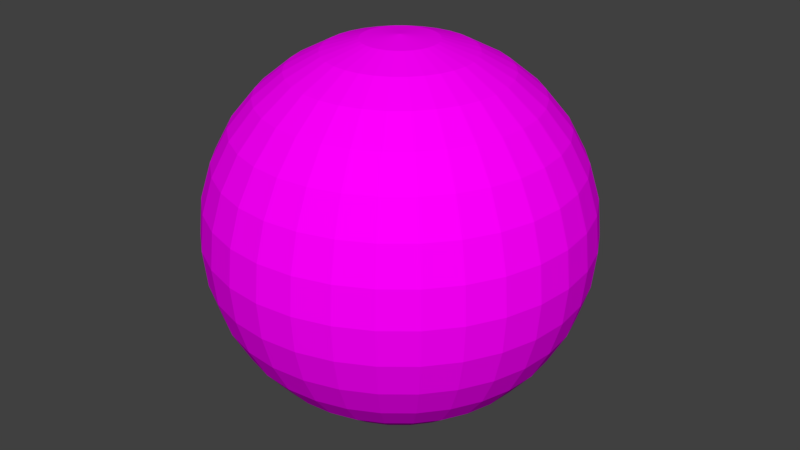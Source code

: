 # Source: PlayerBall.blend  (saved by Blender 2.79.0; exported with 4.5.12 LTS)
import bpy
from mathutils import Matrix  # noqa: F401  (used for matrix-valued properties, if any)

bpy.ops.wm.read_factory_settings(use_empty=True)
scene = bpy.context.scene
scene.name = 'Scene'

# ---- collections
col_collection_1 = bpy.data.collections.new('Collection 1'); scene.collection.children.link(col_collection_1)

# ---- images (referenced by path relative to the original .blend; pixels are not part of the script)
import os
ASSET_DIR = os.environ.get("B2B_ASSET_DIR", "")  # directory of the original .blend (textures are referenced by path, not embedded)
HERE = os.path.dirname(os.path.abspath(__file__))  # packed textures are extracted next to this script under _unpacked/

def load_image(name, relpath, width, height, colorspace="sRGB"):
    """Load a texture the original file referenced (path relative to the .blend, or extracted next to this script)."""
    p = next((c for c in (os.path.join(HERE, relpath), os.path.join(ASSET_DIR, relpath)) if relpath and os.path.exists(c)), "")
    if p:
        img = bpy.data.images.load(p, check_existing=True)
        img.name = name
    else:  # same state as the original file: an image datablock whose file is absent (Cycles renders it pink)
        img = bpy.data.images.new(name, width, height)
        img.source = "FILE"
        img.filepath = "//" + (relpath or name)
    img.colorspace_settings.name = colorspace
    return img
img_player_texture = load_image('Player_Texture', 'Prefabs/Untitled.png', 1024, 1024, 'sRGB')

# ---- materials (node trees are filled in below, after node groups)
mat_player_material = bpy.data.materials.new('Player_Material')
mat_player_material.alpha_threshold = 0.0
mat_player_material.roughness = 0.5

# ---- material node trees
mat_player_material.use_nodes = True; mat_player_material.node_tree.nodes.clear()
_N = mat_player_material.node_tree.nodes; _L = mat_player_material.node_tree.links
n0 = _N.new('ShaderNodeOutputMaterial'); n0.name = 'Material Output'; n0.location = (300, 300)
n1 = _N.new('ShaderNodeBsdfDiffuse'); n1.name = 'Diffuse BSDF'; n1.location = (104, 320)
n2 = _N.new('ShaderNodeTexImage'); n2.name = 'Image Texture'; n2.location = (-78, 362)
n2.width = 140
n2.image = img_player_texture
_L.new(n1.outputs[0], n0.inputs[0])
_L.new(n2.outputs[0], n1.inputs[0])
n0.is_active_output = True

# ---- world
world_world = bpy.data.worlds.new('World'); scene.world = world_world
world_world.color = (0.05088, 0.05088, 0.05088)
world_world.use_sun_shadow = False
world_world.sun_shadow_jitter_overblur = 0.0
world_world.cycles.sampling_method = 'MANUAL'

# ---- meshes
me_sphere = bpy.data.meshes.new('Sphere')
me_sphere.from_pydata([(0.0, 0.1951, 0.9808), (0.0, 0.3827, 0.9239), (0.0, 0.5556, 0.8315), (0.0, 0.7071, 0.7071), (0.0, 0.8315, 0.5556), (0.0, 0.9239, 0.3827), (0.0, 0.9808, 0.1951), (0.0, 1.0, 7.55e-08), (0.0, 0.9808, -0.1951), (0.0, 0.5556, -0.8315), (0.03806, 0.1913, 0.9808), (0.07466, 0.3753, 0.9239), (0.1084, 0.5449, 0.8315), (0.1379, 0.6935, 0.7071), (0.1622, 0.8155, 0.5556), (0.1802, 0.9061, 0.3827), (0.1913, 0.9619, 0.1951), (0.1951, 0.9808, 7.55e-08), (0.1913, 0.9619, -0.1951), (0.1802, 0.9061, -0.3827), (0.1622, 0.8155, -0.5556), (0.1379, 0.6935, -0.7071), (0.1084, 0.5449, -0.8315), (0.07466, 0.3753, -0.9239), (0.03806, 0.1913, -0.9808), (0.07466, 0.1802, 0.9808), (0.1464, 0.3536, 0.9239), (0.2126, 0.5133, 0.8315), (0.2706, 0.6533, 0.7071), (0.3182, 0.7682, 0.5556), (0.3536, 0.8536, 0.3827), (0.3753, 0.9061, 0.1951), (0.3827, 0.9239, 7.55e-08), (0.3753, 0.9061, -0.1951), (0.3536, 0.8536, -0.3827), (0.3182, 0.7682, -0.5556), (0.2706, 0.6533, -0.7071), (0.2126, 0.5133, -0.8315), (0.1464, 0.3536, -0.9239), (0.07466, 0.1802, -0.9808), (0.1084, 0.1622, 0.9808), (0.2126, 0.3182, 0.9239), (0.3087, 0.4619, 0.8315), (0.3928, 0.5879, 0.7071), (0.4619, 0.6913, 0.5556), (0.5133, 0.7682, 0.3827), (0.5449, 0.8155, 0.1951), (0.5556, 0.8315, 7.55e-08), (0.5449, 0.8155, -0.1951), (0.5133, 0.7682, -0.3827), (0.4619, 0.6913, -0.5556), (0.3928, 0.5879, -0.7071), (0.3087, 0.4619, -0.8315), (0.2126, 0.3182, -0.9239), (0.1084, 0.1622, -0.9808), (0.1379, 0.1379, 0.9808), (0.2706, 0.2706, 0.9239), (0.3928, 0.3928, 0.8315), (0.5, 0.5, 0.7071), (0.5879, 0.5879, 0.5556), (0.6533, 0.6533, 0.3827), (0.6935, 0.6935, 0.1951), (0.7071, 0.7071, 7.55e-08), (0.6935, 0.6935, -0.1951), (0.6533, 0.6533, -0.3827), (0.5879, 0.5879, -0.5556), (0.5, 0.5, -0.7071), (0.3928, 0.3928, -0.8315), (0.2706, 0.2706, -0.9239), (0.1379, 0.1379, -0.9808), (0.1622, 0.1084, 0.9808), (0.3182, 0.2126, 0.9239), (0.4619, 0.3087, 0.8315), (0.5879, 0.3928, 0.7071), (0.6913, 0.4619, 0.5556), (0.7682, 0.5133, 0.3827), (0.8155, 0.5449, 0.1951), (0.8315, 0.5556, 7.55e-08), (0.8155, 0.5449, -0.1951), (0.7682, 0.5133, -0.3827), (0.6913, 0.4619, -0.5556), (0.5879, 0.3928, -0.7071), (0.4619, 0.3087, -0.8315), (0.3182, 0.2126, -0.9239), (0.1622, 0.1084, -0.9808), (0.1802, 0.07466, 0.9808), (0.3536, 0.1464, 0.9239), (0.5133, 0.2126, 0.8315), (0.6533, 0.2706, 0.7071), (0.7682, 0.3182, 0.5556), (0.8536, 0.3536, 0.3827), (0.9061, 0.3753, 0.1951), (0.9239, 0.3827, 7.55e-08), (0.9061, 0.3753, -0.1951), (0.8536, 0.3536, -0.3827), (0.7682, 0.3182, -0.5556), (0.6533, 0.2706, -0.7071), (0.5133, 0.2126, -0.8315), (0.3536, 0.1464, -0.9239), (0.1802, 0.07466, -0.9808), (0.1913, 0.03806, 0.9808), (0.3753, 0.07466, 0.9239), (0.5449, 0.1084, 0.8315), (0.6935, 0.1379, 0.7071), (0.8155, 0.1622, 0.5556), (0.9061, 0.1802, 0.3827), (0.9619, 0.1913, 0.1951), (0.9808, 0.1951, 7.55e-08), (0.9619, 0.1913, -0.1951), (0.9061, 0.1802, -0.3827), (0.8155, 0.1622, -0.5556), (0.6935, 0.1379, -0.7071), (0.5449, 0.1084, -0.8315), (0.3753, 0.07466, -0.9239), (0.1913, 0.03806, -0.9808), (0.1951, -3.266e-07, 0.9808), (0.3827, -3.192e-07, 0.9239), (0.5556, -3.117e-07, 0.8315), (0.7071, -3.192e-07, 0.7071), (0.8315, -3.341e-07, 0.5556), (0.9239, -2.745e-07, 0.3827), (0.9808, -3.937e-07, 0.1951), (1.0, -3.788e-07, 7.55e-08), (0.9808, -3.937e-07, -0.1951), (0.9239, -2.298e-07, -0.3827), (0.8315, -3.341e-07, -0.5556), (0.7071, -3.192e-07, -0.7071), (0.5556, -3.415e-07, -0.8315), (0.3827, -3.043e-07, -0.9239), (0.1951, -3.08e-07, -0.9808), (0.1913, -0.03806, 0.9808), (0.3753, -0.07466, 0.9239), (0.5449, -0.1084, 0.8315), (0.6935, -0.138, 0.7071), (0.8155, -0.1622, 0.5556), (0.9061, -0.1802, 0.3827), (0.9619, -0.1913, 0.1951), (0.9808, -0.1951, 7.55e-08), (0.9619, -0.1913, -0.1951), (0.9061, -0.1802, -0.3827), (0.8155, -0.1622, -0.5556), (0.6935, -0.138, -0.7071), (0.5449, -0.1084, -0.8315), (0.3753, -0.07466, -0.9239), (0.1913, -0.03806, -0.9808), (0.1802, -0.07466, 0.9808), (0.3536, -0.1464, 0.9239), (0.5133, -0.2126, 0.8315), (0.6533, -0.2706, 0.7071), (0.7682, -0.3182, 0.5556), (0.8536, -0.3536, 0.3827), (0.9061, -0.3753, 0.1951), (0.9239, -0.3827, 7.55e-08), (0.9061, -0.3753, -0.1951), (0.8536, -0.3536, -0.3827), (0.7682, -0.3182, -0.5556), (0.6533, -0.2706, -0.7071), (0.5133, -0.2126, -0.8315), (0.3536, -0.1464, -0.9239), (0.1802, -0.07466, -0.9808), (0.1622, -0.1084, 0.9808), (0.3182, -0.2126, 0.9239), (0.4619, -0.3087, 0.8315), (0.5879, -0.3928, 0.7071), (0.6913, -0.4619, 0.5556), (0.7682, -0.5133, 0.3827), (0.8155, -0.5449, 0.1951), (0.8315, -0.5556, 7.55e-08), (0.8155, -0.5449, -0.1951), (0.7682, -0.5133, -0.3827), (0.6913, -0.4619, -0.5556), (0.5879, -0.3928, -0.7071), (0.4619, -0.3087, -0.8315), (0.3182, -0.2126, -0.9239), (0.1622, -0.1084, -0.9808), (0.1379, -0.138, 0.9808), (0.2706, -0.2706, 0.9239), (0.3928, -0.3928, 0.8315), (0.5, -0.5, 0.7071), (0.5879, -0.5879, 0.5556), (0.6533, -0.6533, 0.3827), (0.6935, -0.6935, 0.1951), (0.7071, -0.7071, 7.55e-08), (0.6935, -0.6935, -0.1951), (0.6533, -0.6533, -0.3827), (0.5879, -0.5879, -0.5556), (0.5, -0.5, -0.7071), (0.3928, -0.3928, -0.8315), (0.2706, -0.2706, -0.9239), (0.1379, -0.138, -0.9808), (0.1084, -0.1622, 0.9808), (0.2126, -0.3182, 0.9239), (0.3087, -0.4619, 0.8315), (0.3928, -0.5879, 0.7071), (0.4619, -0.6913, 0.5556), (0.5133, -0.7682, 0.3827), (0.5449, -0.8155, 0.1951), (0.5556, -0.8315, 7.55e-08), (0.5449, -0.8155, -0.1951), (0.5133, -0.7682, -0.3827), (0.4619, -0.6913, -0.5556), (0.3928, -0.5879, -0.7071), (0.3087, -0.4619, -0.8315), (0.2126, -0.3182, -0.9239), (0.1084, -0.1622, -0.9808), (0.0, -3.258e-07, -1.0), (0.07466, -0.1802, 0.9808), (0.1464, -0.3536, 0.9239), (0.2126, -0.5133, 0.8315), (0.2706, -0.6533, 0.7071), (0.3182, -0.7682, 0.5556), (0.3536, -0.8536, 0.3827), (0.3753, -0.9061, 0.1951), (0.3827, -0.9239, 7.55e-08), (0.3753, -0.9061, -0.1951), (0.3536, -0.8536, -0.3827), (0.3182, -0.7682, -0.5556), (0.2706, -0.6533, -0.7071), (0.2126, -0.5133, -0.8315), (0.1464, -0.3536, -0.9239), (0.07466, -0.1802, -0.9808), (0.03806, -0.1913, 0.9808), (0.07466, -0.3753, 0.9239), (0.1084, -0.5449, 0.8315), (0.1379, -0.6935, 0.7071), (0.1622, -0.8155, 0.5556), (0.1802, -0.9061, 0.3827), (0.1913, -0.9619, 0.1951), (0.1951, -0.9808, 7.55e-08), (0.1913, -0.9619, -0.1951), (0.1802, -0.9061, -0.3827), (0.1622, -0.8155, -0.5556), (0.1379, -0.6935, -0.7071), (0.1084, -0.5449, -0.8315), (0.07466, -0.3753, -0.9239), (0.03806, -0.1913, -0.9808), (-7.212e-09, -0.1951, 0.9808), (4.122e-08, -0.3827, 0.9239), (2.632e-08, -0.5556, 0.8315), (-2.584e-08, -0.7071, 0.7071), (-8.544e-08, -0.8315, 0.5556), (6.357e-08, -0.9239, 0.3827), (-8.544e-08, -0.9808, 0.1951), (-1.003e-07, -1.0, 7.55e-08), (-8.544e-08, -0.9808, -0.1951), (6.357e-08, -0.9239, -0.3827), (-8.544e-08, -0.8315, -0.5556), (-2.584e-08, -0.7071, -0.7071), (-1.094e-08, -0.5556, -0.8315), (3.964e-09, -0.3827, -0.9239), (3.964e-09, -0.1951, -0.9808), (-0.03806, -0.1913, 0.9808), (-0.07466, -0.3753, 0.9239), (-0.1084, -0.5449, 0.8315), (-0.1379, -0.6935, 0.7071), (-0.1622, -0.8155, 0.5556), (-0.1802, -0.9061, 0.3827), (-0.1913, -0.9619, 0.1951), (-0.1951, -0.9808, 7.55e-08), (-0.1913, -0.9619, -0.1951), (-0.1802, -0.9061, -0.3827), (-0.1622, -0.8155, -0.5556), (-0.1379, -0.6935, -0.7071), (-0.1084, -0.5449, -0.8315), (-0.07466, -0.3753, -0.9239), (-0.03806, -0.1913, -0.9808), (-0.07466, -0.1802, 0.9808), (-0.1464, -0.3536, 0.9239), (-0.2126, -0.5133, 0.8315), (-0.2706, -0.6533, 0.7071), (-0.3182, -0.7682, 0.5556), (-0.3536, -0.8536, 0.3827), (-0.3753, -0.9061, 0.1951), (-0.3827, -0.9239, 7.55e-08), (-0.3753, -0.9061, -0.1951), (-0.3536, -0.8536, -0.3827), (-0.3182, -0.7682, -0.5556), (-0.2706, -0.6533, -0.7071), (-0.2126, -0.5133, -0.8315), (-0.1464, -0.3536, -0.9239), (-0.07466, -0.1802, -0.9808), (-0.1084, -0.1622, 0.9808), (-0.2126, -0.3182, 0.9239), (-0.3087, -0.4619, 0.8315), (-0.3928, -0.5879, 0.7071), (-0.4619, -0.6913, 0.5556), (-0.5133, -0.7682, 0.3827), (-0.5449, -0.8155, 0.1951), (-0.5556, -0.8315, 7.55e-08), (-0.5449, -0.8155, -0.1951), (-0.5133, -0.7682, -0.3827), (-0.4619, -0.6913, -0.5556), (-0.3928, -0.5879, -0.7071), (-0.3087, -0.4619, -0.8315), (-0.2126, -0.3182, -0.9239), (-0.1084, -0.1622, -0.9808), (-2.304e-07, -5.562e-07, 1.0), (-0.1379, -0.138, 0.9808), (-0.2706, -0.2706, 0.9239), (-0.3928, -0.3928, 0.8315), (-0.5, -0.5, 0.7071), (-0.5879, -0.5879, 0.5556), (-0.6533, -0.6533, 0.3827), (-0.6935, -0.6935, 0.1951), (-0.7071, -0.7071, 7.55e-08), (-0.6935, -0.6935, -0.1951), (-0.6533, -0.6533, -0.3827), (-0.5879, -0.5879, -0.5556), (-0.5, -0.5, -0.7071), (-0.3928, -0.3928, -0.8315), (-0.2706, -0.2706, -0.9239), (-0.1379, -0.1379, -0.9808), (-0.1622, -0.1084, 0.9808), (-0.3182, -0.2126, 0.9239), (-0.4619, -0.3087, 0.8315), (-0.5879, -0.3928, 0.7071), (-0.6913, -0.4619, 0.5556), (-0.7682, -0.5133, 0.3827), (-0.8155, -0.5449, 0.1951), (-0.8315, -0.5556, 7.55e-08), (-0.8155, -0.5449, -0.1951), (-0.7682, -0.5133, -0.3827), (-0.6913, -0.4619, -0.5556), (-0.5879, -0.3928, -0.7071), (-0.4619, -0.3087, -0.8315), (-0.3182, -0.2126, -0.9239), (-0.1622, -0.1084, -0.9808), (-0.1802, -0.07466, 0.9808), (-0.3536, -0.1464, 0.9239), (-0.5133, -0.2126, 0.8315), (-0.6533, -0.2706, 0.7071), (-0.7682, -0.3182, 0.5556), (-0.8536, -0.3536, 0.3827), (-0.9061, -0.3753, 0.1951), (-0.9239, -0.3827, 7.55e-08), (-0.9061, -0.3753, -0.1951), (-0.8536, -0.3536, -0.3827), (-0.7682, -0.3182, -0.5556), (-0.6533, -0.2706, -0.7071), (-0.5133, -0.2126, -0.8315), (-0.3536, -0.1464, -0.9239), (-0.1802, -0.07466, -0.9808), (-0.1913, -0.03806, 0.9808), (-0.3753, -0.07466, 0.9239), (-0.5449, -0.1084, 0.8315), (-0.6935, -0.1379, 0.7071), (-0.8155, -0.1622, 0.5556), (-0.9061, -0.1802, 0.3827), (-0.9619, -0.1913, 0.1951), (-0.9808, -0.1951, 7.55e-08), (-0.9619, -0.1913, -0.1951), (-0.9061, -0.1802, -0.3827), (-0.8155, -0.1622, -0.5556), (-0.6935, -0.1379, -0.7071), (-0.5449, -0.1084, -0.8315), (-0.3753, -0.07466, -0.9239), (-0.1913, -0.03806, -0.9808), (-0.1951, -3.117e-07, 0.9808), (-0.3827, -2.819e-07, 0.9239), (-0.5556, -2.819e-07, 0.8315), (-0.7071, -1.851e-07, 0.7071), (-0.8315, -1.404e-07, 0.5556), (-0.9239, -3.192e-07, 0.3827), (-0.9808, -9.567e-08, 0.1951), (-1.0, -1.404e-07, 7.55e-08), (-0.9808, -9.567e-08, -0.1951), (-0.9239, -3.192e-07, -0.3827), (-0.8315, -1.404e-07, -0.5556), (-0.7071, -1.851e-07, -0.7071), (-0.5556, -2.596e-07, -0.8315), (-0.3827, -2.521e-07, -0.9239), (-0.1951, -3.155e-07, -0.9808), (-0.1913, 0.03806, 0.9808), (-0.3753, 0.07466, 0.9239), (-0.5449, 0.1084, 0.8315), (-0.6935, 0.1379, 0.7071), (-0.8155, 0.1622, 0.5556), (-0.9061, 0.1802, 0.3827), (-0.9619, 0.1913, 0.1951), (-0.9808, 0.1951, 7.55e-08), (-0.9619, 0.1913, -0.1951), (-0.9061, 0.1802, -0.3827), (-0.8155, 0.1622, -0.5556), (-0.6935, 0.1379, -0.7071), (-0.5449, 0.1084, -0.8315), (-0.3753, 0.07466, -0.9239), (-0.1913, 0.03806, -0.9808), (-0.1802, 0.07466, 0.9808), (-0.3536, 0.1464, 0.9239), (-0.5133, 0.2126, 0.8315), (-0.6533, 0.2706, 0.7071), (-0.7682, 0.3182, 0.5556), (-0.8536, 0.3536, 0.3827), (-0.9061, 0.3753, 0.1951), (-0.9239, 0.3827, 7.55e-08), (-0.9061, 0.3753, -0.1951), (-0.8536, 0.3536, -0.3827), (-0.7682, 0.3182, -0.5556), (-0.6533, 0.2706, -0.7071), (-0.5133, 0.2126, -0.8315), (-0.3536, 0.1464, -0.9239), (-0.1802, 0.07466, -0.9808), (-0.1622, 0.1084, 0.9808), (-0.3182, 0.2126, 0.9239), (-0.4619, 0.3087, 0.8315), (-0.5879, 0.3928, 0.7071), (-0.6913, 0.4619, 0.5556), (-0.7682, 0.5133, 0.3827), (-0.8155, 0.5449, 0.1951), (-0.8315, 0.5556, 7.55e-08), (-0.8155, 0.5449, -0.1951), (-0.7682, 0.5133, -0.3827), (-0.6913, 0.4619, -0.5556), (-0.5879, 0.3928, -0.7071), (-0.4619, 0.3087, -0.8315), (-0.3182, 0.2126, -0.9239), (-0.1622, 0.1084, -0.9808), (-0.1379, 0.1379, 0.9808), (-0.2706, 0.2706, 0.9239), (-0.3928, 0.3928, 0.8315), (-0.5, 0.5, 0.7071), (-0.5879, 0.5879, 0.5556), (-0.6533, 0.6533, 0.3827), (-0.6935, 0.6935, 0.1951), (-0.7071, 0.7071, 7.55e-08), (-0.6935, 0.6935, -0.1951), (-0.6533, 0.6533, -0.3827), (-0.5879, 0.5879, -0.5556), (-0.5, 0.5, -0.7071), (-0.3928, 0.3928, -0.8315), (-0.2706, 0.2706, -0.9239), (-0.1379, 0.1379, -0.9808), (-0.1084, 0.1622, 0.9808), (-0.2126, 0.3182, 0.9239), (-0.3087, 0.4619, 0.8315), (-0.3928, 0.5879, 0.7071), (-0.4619, 0.6913, 0.5556), (-0.5133, 0.7682, 0.3827), (-0.5449, 0.8155, 0.1951), (-0.5556, 0.8315, 7.55e-08), (-0.5449, 0.8155, -0.1951), (-0.5133, 0.7682, -0.3827), (-0.4619, 0.6913, -0.5556), (-0.3928, 0.5879, -0.7071), (-0.3087, 0.4619, -0.8315), (-0.2126, 0.3182, -0.9239), (-0.1084, 0.1622, -0.9808), (-0.07466, 0.1802, 0.9808), (-0.1464, 0.3536, 0.9239), (-0.2126, 0.5133, 0.8315), (-0.2706, 0.6533, 0.7071), (-0.3182, 0.7682, 0.5556), (-0.3536, 0.8536, 0.3827), (-0.3753, 0.9061, 0.1951), (-0.3827, 0.9239, 7.55e-08), (-0.3753, 0.9061, -0.1951), (-0.3536, 0.8536, -0.3827), (-0.3182, 0.7682, -0.5556), (-0.2706, 0.6533, -0.7071), (-0.2126, 0.5133, -0.8315), (-0.1464, 0.3536, -0.9239), (-0.07466, 0.1802, -0.9808), (-0.03806, 0.1913, 0.9808), (-0.07466, 0.3753, 0.9239), (-0.1084, 0.5449, 0.8315), (-0.1379, 0.6935, 0.7071), (-0.1622, 0.8155, 0.5556), (-0.1802, 0.9061, 0.3827), (-0.1913, 0.9619, 0.1951), (-0.1951, 0.9808, 7.55e-08), (-0.1913, 0.9619, -0.1951), (-0.1802, 0.9061, -0.3827), (-0.1622, 0.8155, -0.5556), (-0.1379, 0.6935, -0.7071), (-0.1084, 0.5449, -0.8315), (-0.07466, 0.3753, -0.9239), (-0.03806, 0.1913, -0.9808), (6.357e-08, 0.9239, -0.3827), (2.722e-07, 0.8315, -0.5556), (1.53e-07, 0.7071, -0.7071), (7.847e-08, 0.3827, -0.9239), (1.514e-08, 0.1951, -0.9808)], [], [(9, 479, 21, 22), (5, 4, 14, 15), (480, 9, 22, 23), (6, 5, 15, 16), (481, 480, 23, 24), (7, 6, 16, 17), (0, 296, 10), (205, 481, 24), (8, 7, 17, 18), (1, 0, 10, 11), (477, 8, 18, 19), (2, 1, 11, 12), (478, 477, 19, 20), (3, 2, 12, 13), (479, 478, 20, 21), (4, 3, 13, 14), (21, 20, 35, 36), (14, 13, 28, 29), (22, 21, 36, 37), (15, 14, 29, 30), (23, 22, 37, 38), (16, 15, 30, 31), (24, 23, 38, 39), (17, 16, 31, 32), (10, 296, 25), (205, 24, 39), (18, 17, 32, 33), (11, 10, 25, 26), (19, 18, 33, 34), (12, 11, 26, 27), (20, 19, 34, 35), (13, 12, 27, 28), (25, 296, 40), (205, 39, 54), (33, 32, 47, 48), (26, 25, 40, 41), (34, 33, 48, 49), (27, 26, 41, 42), (35, 34, 49, 50), (28, 27, 42, 43), (36, 35, 50, 51), (29, 28, 43, 44), (37, 36, 51, 52), (30, 29, 44, 45), (38, 37, 52, 53), (31, 30, 45, 46), (39, 38, 53, 54), (32, 31, 46, 47), (44, 43, 58, 59), (52, 51, 66, 67), (45, 44, 59, 60), (53, 52, 67, 68), (46, 45, 60, 61), (54, 53, 68, 69), (47, 46, 61, 62), (40, 296, 55), (205, 54, 69), (48, 47, 62, 63), (41, 40, 55, 56), (49, 48, 63, 64), (42, 41, 56, 57), (50, 49, 64, 65), (43, 42, 57, 58), (51, 50, 65, 66), (63, 62, 77, 78), (56, 55, 70, 71), (64, 63, 78, 79), (57, 56, 71, 72), (65, 64, 79, 80), (58, 57, 72, 73), (66, 65, 80, 81), (59, 58, 73, 74), (67, 66, 81, 82), (60, 59, 74, 75), (68, 67, 82, 83), (61, 60, 75, 76), (69, 68, 83, 84), (62, 61, 76, 77), (55, 296, 70), (205, 69, 84), (82, 81, 96, 97), (75, 74, 89, 90), (83, 82, 97, 98), (76, 75, 90, 91), (84, 83, 98, 99), (77, 76, 91, 92), (70, 296, 85), (205, 84, 99), (78, 77, 92, 93), (71, 70, 85, 86), (79, 78, 93, 94), (72, 71, 86, 87), (80, 79, 94, 95), (73, 72, 87, 88), (81, 80, 95, 96), (74, 73, 88, 89), (94, 93, 108, 109), (87, 86, 101, 102), (95, 94, 109, 110), (88, 87, 102, 103), (96, 95, 110, 111), (89, 88, 103, 104), (97, 96, 111, 112), (90, 89, 104, 105), (98, 97, 112, 113), (91, 90, 105, 106), (99, 98, 113, 114), (92, 91, 106, 107), (85, 296, 100), (205, 99, 114), (93, 92, 107, 108), (86, 85, 100, 101), (113, 112, 127, 128), (106, 105, 120, 121), (114, 113, 128, 129), (107, 106, 121, 122), (100, 296, 115), (205, 114, 129), (108, 107, 122, 123), (101, 100, 115, 116), (109, 108, 123, 124), (102, 101, 116, 117), (110, 109, 124, 125), (103, 102, 117, 118), (111, 110, 125, 126), (104, 103, 118, 119), (112, 111, 126, 127), (105, 104, 119, 120), (117, 116, 131, 132), (125, 124, 139, 140), (118, 117, 132, 133), (126, 125, 140, 141), (119, 118, 133, 134), (127, 126, 141, 142), (120, 119, 134, 135), (128, 127, 142, 143), (121, 120, 135, 136), (129, 128, 143, 144), (122, 121, 136, 137), (115, 296, 130), (205, 129, 144), (123, 122, 137, 138), (116, 115, 130, 131), (124, 123, 138, 139), (136, 135, 150, 151), (144, 143, 158, 159), (137, 136, 151, 152), (130, 296, 145), (205, 144, 159), (138, 137, 152, 153), (131, 130, 145, 146), (139, 138, 153, 154), (132, 131, 146, 147), (140, 139, 154, 155), (133, 132, 147, 148), (141, 140, 155, 156), (134, 133, 148, 149), (142, 141, 156, 157), (135, 134, 149, 150), (143, 142, 157, 158), (155, 154, 169, 170), (148, 147, 162, 163), (156, 155, 170, 171), (149, 148, 163, 164), (157, 156, 171, 172), (150, 149, 164, 165), (158, 157, 172, 173), (151, 150, 165, 166), (159, 158, 173, 174), (152, 151, 166, 167), (145, 296, 160), (205, 159, 174), (153, 152, 167, 168), (146, 145, 160, 161), (154, 153, 168, 169), (147, 146, 161, 162), (174, 173, 188, 189), (167, 166, 181, 182), (160, 296, 175), (205, 174, 189), (168, 167, 182, 183), (161, 160, 175, 176), (169, 168, 183, 184), (162, 161, 176, 177), (170, 169, 184, 185), (163, 162, 177, 178), (171, 170, 185, 186), (164, 163, 178, 179), (172, 171, 186, 187), (165, 164, 179, 180), (173, 172, 187, 188), (166, 165, 180, 181), (178, 177, 192, 193), (186, 185, 200, 201), (179, 178, 193, 194), (187, 186, 201, 202), (180, 179, 194, 195), (188, 187, 202, 203), (181, 180, 195, 196), (189, 188, 203, 204), (182, 181, 196, 197), (175, 296, 190), (205, 189, 204), (183, 182, 197, 198), (176, 175, 190, 191), (184, 183, 198, 199), (177, 176, 191, 192), (185, 184, 199, 200), (197, 196, 212, 213), (190, 296, 206), (205, 204, 220), (198, 197, 213, 214), (191, 190, 206, 207), (199, 198, 214, 215), (192, 191, 207, 208), (200, 199, 215, 216), (193, 192, 208, 209), (201, 200, 216, 217), (194, 193, 209, 210), (202, 201, 217, 218), (195, 194, 210, 211), (203, 202, 218, 219), (196, 195, 211, 212), (204, 203, 219, 220), (217, 216, 231, 232), (210, 209, 224, 225), (218, 217, 232, 233), (211, 210, 225, 226), (219, 218, 233, 234), (212, 211, 226, 227), (220, 219, 234, 235), (213, 212, 227, 228), (206, 296, 221), (205, 220, 235), (214, 213, 228, 229), (207, 206, 221, 222), (215, 214, 229, 230), (208, 207, 222, 223), (216, 215, 230, 231), (209, 208, 223, 224), (205, 235, 250), (229, 228, 243, 244), (222, 221, 236, 237), (230, 229, 244, 245), (223, 222, 237, 238), (231, 230, 245, 246), (224, 223, 238, 239), (232, 231, 246, 247), (225, 224, 239, 240), (233, 232, 247, 248), (226, 225, 240, 241), (234, 233, 248, 249), (227, 226, 241, 242), (235, 234, 249, 250), (228, 227, 242, 243), (221, 296, 236), (248, 247, 262, 263), (241, 240, 255, 256), (249, 248, 263, 264), (242, 241, 256, 257), (250, 249, 264, 265), (243, 242, 257, 258), (236, 296, 251), (205, 250, 265), (244, 243, 258, 259), (237, 236, 251, 252), (245, 244, 259, 260), (238, 237, 252, 253), (246, 245, 260, 261), (239, 238, 253, 254), (247, 246, 261, 262), (240, 239, 254, 255), (252, 251, 266, 267), (260, 259, 274, 275), (253, 252, 267, 268), (261, 260, 275, 276), (254, 253, 268, 269), (262, 261, 276, 277), (255, 254, 269, 270), (263, 262, 277, 278), (256, 255, 270, 271), (264, 263, 278, 279), (257, 256, 271, 272), (265, 264, 279, 280), (258, 257, 272, 273), (251, 296, 266), (205, 265, 280), (259, 258, 273, 274), (271, 270, 285, 286), (279, 278, 293, 294), (272, 271, 286, 287), (280, 279, 294, 295), (273, 272, 287, 288), (266, 296, 281), (205, 280, 295), (274, 273, 288, 289), (267, 266, 281, 282), (275, 274, 289, 290), (268, 267, 282, 283), (276, 275, 290, 291), (269, 268, 283, 284), (277, 276, 291, 292), (270, 269, 284, 285), (278, 277, 292, 293), (290, 289, 305, 306), (283, 282, 298, 299), (291, 290, 306, 307), (284, 283, 299, 300), (292, 291, 307, 308), (285, 284, 300, 301), (293, 292, 308, 309), (286, 285, 301, 302), (294, 293, 309, 310), (287, 286, 302, 303), (295, 294, 310, 311), (288, 287, 303, 304), (281, 296, 297), (205, 295, 311), (289, 288, 304, 305), (282, 281, 297, 298), (310, 309, 324, 325), (303, 302, 317, 318), (311, 310, 325, 326), (304, 303, 318, 319), (297, 296, 312), (205, 311, 326), (305, 304, 319, 320), (298, 297, 312, 313), (306, 305, 320, 321), (299, 298, 313, 314), (307, 306, 321, 322), (300, 299, 314, 315), (308, 307, 322, 323), (301, 300, 315, 316), (309, 308, 323, 324), (302, 301, 316, 317), (314, 313, 328, 329), (322, 321, 336, 337), (315, 314, 329, 330), (323, 322, 337, 338), (316, 315, 330, 331), (324, 323, 338, 339), (317, 316, 331, 332), (325, 324, 339, 340), (318, 317, 332, 333), (326, 325, 340, 341), (319, 318, 333, 334), (312, 296, 327), (205, 326, 341), (320, 319, 334, 335), (313, 312, 327, 328), (321, 320, 335, 336), (333, 332, 347, 348), (341, 340, 355, 356), (334, 333, 348, 349), (327, 296, 342), (205, 341, 356), (335, 334, 349, 350), (328, 327, 342, 343), (336, 335, 350, 351), (329, 328, 343, 344), (337, 336, 351, 352), (330, 329, 344, 345), (338, 337, 352, 353), (331, 330, 345, 346), (339, 338, 353, 354), (332, 331, 346, 347), (340, 339, 354, 355), (352, 351, 366, 367), (345, 344, 359, 360), (353, 352, 367, 368), (346, 345, 360, 361), (354, 353, 368, 369), (347, 346, 361, 362), (355, 354, 369, 370), (348, 347, 362, 363), (356, 355, 370, 371), (349, 348, 363, 364), (342, 296, 357), (205, 356, 371), (350, 349, 364, 365), (343, 342, 357, 358), (351, 350, 365, 366), (344, 343, 358, 359), (371, 370, 385, 386), (364, 363, 378, 379), (357, 296, 372), (205, 371, 386), (365, 364, 379, 380), (358, 357, 372, 373), (366, 365, 380, 381), (359, 358, 373, 374), (367, 366, 381, 382), (360, 359, 374, 375), (368, 367, 382, 383), (361, 360, 375, 376), (369, 368, 383, 384), (362, 361, 376, 377), (370, 369, 384, 385), (363, 362, 377, 378), (383, 382, 397, 398), (376, 375, 390, 391), (384, 383, 398, 399), (377, 376, 391, 392), (385, 384, 399, 400), (378, 377, 392, 393), (386, 385, 400, 401), (379, 378, 393, 394), (372, 296, 387), (205, 386, 401), (380, 379, 394, 395), (373, 372, 387, 388), (381, 380, 395, 396), (374, 373, 388, 389), (382, 381, 396, 397), (375, 374, 389, 390), (387, 296, 402), (205, 401, 416), (395, 394, 409, 410), (388, 387, 402, 403), (396, 395, 410, 411), (389, 388, 403, 404), (397, 396, 411, 412), (390, 389, 404, 405), (398, 397, 412, 413), (391, 390, 405, 406), (399, 398, 413, 414), (392, 391, 406, 407), (400, 399, 414, 415), (393, 392, 407, 408), (401, 400, 415, 416), (394, 393, 408, 409), (406, 405, 420, 421), (414, 413, 428, 429), (407, 406, 421, 422), (415, 414, 429, 430), (408, 407, 422, 423), (416, 415, 430, 431), (409, 408, 423, 424), (402, 296, 417), (205, 416, 431), (410, 409, 424, 425), (403, 402, 417, 418), (411, 410, 425, 426), (404, 403, 418, 419), (412, 411, 426, 427), (405, 404, 419, 420), (413, 412, 427, 428), (425, 424, 439, 440), (418, 417, 432, 433), (426, 425, 440, 441), (419, 418, 433, 434), (427, 426, 441, 442), (420, 419, 434, 435), (428, 427, 442, 443), (421, 420, 435, 436), (429, 428, 443, 444), (422, 421, 436, 437), (430, 429, 444, 445), (423, 422, 437, 438), (431, 430, 445, 446), (424, 423, 438, 439), (417, 296, 432), (205, 431, 446), (444, 443, 458, 459), (437, 436, 451, 452), (445, 444, 459, 460), (438, 437, 452, 453), (446, 445, 460, 461), (439, 438, 453, 454), (432, 296, 447), (205, 446, 461), (440, 439, 454, 455), (433, 432, 447, 448), (441, 440, 455, 456), (434, 433, 448, 449), (442, 441, 456, 457), (435, 434, 449, 450), (443, 442, 457, 458), (436, 435, 450, 451), (448, 447, 462, 463), (456, 455, 470, 471), (449, 448, 463, 464), (457, 456, 471, 472), (450, 449, 464, 465), (458, 457, 472, 473), (451, 450, 465, 466), (459, 458, 473, 474), (452, 451, 466, 467), (460, 459, 474, 475), (453, 452, 467, 468), (461, 460, 475, 476), (454, 453, 468, 469), (447, 296, 462), (205, 461, 476), (455, 454, 469, 470), (467, 466, 4, 5), (475, 474, 9, 480), (468, 467, 5, 6), (476, 475, 480, 481), (469, 468, 6, 7), (462, 296, 0), (205, 476, 481), (470, 469, 7, 8), (463, 462, 0, 1), (471, 470, 8, 477), (464, 463, 1, 2), (472, 471, 477, 478), (465, 464, 2, 3), (473, 472, 478, 479), (466, 465, 3, 4), (474, 473, 479, 9)])
_uv = me_sphere.uv_layers.new(name='UVMap')
_uv.uv.foreach_set('vector', [0.7078, 0.8009, 0.6768, 0.7864, 0.6823, 0.7474, 0.7122, 0.7703, 0.159, 0.8406, 0.1422, 0.8889, 0.1115, 0.8692, 0.1249, 0.8187, 0.7432, 0.8135, 0.7078, 0.8009, 0.7122, 0.7703, 0.7462, 0.7924, 0.1761, 0.7888, 0.159, 0.8406, 0.1249, 0.8187, 0.1399, 0.7656, 0.7817, 0.8234, 0.7432, 0.8135, 0.7462, 0.7924, 0.7832, 0.8127, 0.1928, 0.7356, 0.1761, 0.7888, 0.1399, 0.7656, 0.1559, 0.7119, 0.7967, 0.3363, 0.8367, 0.3324, 0.7982, 0.347, 0.8216, 0.8305, 0.7817, 0.8234, 0.7832, 0.8127, 0.2085, 0.683, 0.1928, 0.7356, 0.1559, 0.7119, 0.1723, 0.6598, 0.7583, 0.3368, 0.7967, 0.3363, 0.7982, 0.347, 0.7613, 0.3579, 0.2226, 0.633, 0.2085, 0.683, 0.1723, 0.6598, 0.1885, 0.6111, 0.7229, 0.334, 0.7583, 0.3368, 0.7613, 0.3579, 0.7272, 0.3646, 0.2344, 0.5876, 0.2226, 0.633, 0.1885, 0.6111, 0.2038, 0.5679, 0.1262, 0.9319, 0.1118, 0.968, 0.09135, 0.9548, 0.1002, 0.9152, 0.2437, 0.5485, 0.2344, 0.5876, 0.2038, 0.5679, 0.2176, 0.5317, 0.1422, 0.8889, 0.1262, 0.9319, 0.1002, 0.9152, 0.1115, 0.8692, 0.2176, 0.5317, 0.2038, 0.5679, 0.1734, 0.5494, 0.1918, 0.516, 0.1115, 0.8692, 0.1002, 0.9152, 0.07434, 0.8995, 0.08114, 0.8507, 0.7122, 0.7703, 0.6823, 0.7474, 0.6933, 0.7108, 0.7208, 0.7415, 0.1249, 0.8187, 0.1115, 0.8692, 0.08114, 0.8507, 0.0912, 0.7982, 0.7462, 0.7924, 0.7122, 0.7703, 0.7208, 0.7415, 0.7522, 0.7725, 0.1399, 0.7656, 0.1249, 0.8187, 0.0912, 0.7982, 0.1041, 0.7438, 0.7832, 0.8127, 0.7462, 0.7924, 0.7522, 0.7725, 0.7862, 0.8026, 0.1559, 0.7119, 0.1399, 0.7656, 0.1041, 0.7438, 0.1194, 0.6897, 0.7982, 0.347, 0.8367, 0.3324, 0.8013, 0.3571, 0.8216, 0.8305, 0.7832, 0.8127, 0.7862, 0.8026, 0.1723, 0.6598, 0.1559, 0.7119, 0.1194, 0.6897, 0.1365, 0.638, 0.7613, 0.3579, 0.7982, 0.347, 0.8013, 0.3571, 0.7672, 0.3777, 0.1885, 0.6111, 0.1723, 0.6598, 0.1365, 0.638, 0.1548, 0.5906, 0.7272, 0.3646, 0.7613, 0.3579, 0.7672, 0.3777, 0.7358, 0.3934, 0.2038, 0.5679, 0.1885, 0.6111, 0.1548, 0.5906, 0.1734, 0.5494, 0.1002, 0.9152, 0.09135, 0.9548, 0.07107, 0.9425, 0.07434, 0.8995, 0.8013, 0.3571, 0.8367, 0.3324, 0.8056, 0.3662, 0.8216, 0.8305, 0.7862, 0.8026, 0.7906, 0.7935, 0.1365, 0.638, 0.1194, 0.6897, 0.08472, 0.6699, 0.1025, 0.6186, 0.7672, 0.3777, 0.8013, 0.3571, 0.8056, 0.3662, 0.7758, 0.3956, 0.1548, 0.5906, 0.1365, 0.638, 0.1025, 0.6186, 0.1227, 0.5723, 0.7358, 0.3934, 0.7672, 0.3777, 0.7758, 0.3956, 0.7483, 0.4194, 0.1734, 0.5494, 0.1548, 0.5906, 0.1227, 0.5723, 0.1445, 0.533, 0.07434, 0.8995, 0.07107, 0.9425, 0.05178, 0.9315, 0.04979, 0.8855, 0.6933, 0.7108, 0.6707, 0.6814, 0.6893, 0.6426, 0.7091, 0.6778, 0.08114, 0.8507, 0.07434, 0.8995, 0.04979, 0.8855, 0.05227, 0.8342, 0.7208, 0.7415, 0.6933, 0.7108, 0.7091, 0.6778, 0.7332, 0.7156, 0.0912, 0.7982, 0.08114, 0.8507, 0.05227, 0.8342, 0.05912, 0.7798, 0.7522, 0.7725, 0.7208, 0.7415, 0.7332, 0.7156, 0.7607, 0.7547, 0.1041, 0.7438, 0.0912, 0.7982, 0.05912, 0.7798, 0.07008, 0.7244, 0.7862, 0.8026, 0.7522, 0.7725, 0.7607, 0.7547, 0.7906, 0.7935, 0.1194, 0.6897, 0.1041, 0.7438, 0.07008, 0.7244, 0.08472, 0.6699, 0.05227, 0.8342, 0.04979, 0.8855, 0.02745, 0.8736, 0.026, 0.8204, 0.7332, 0.7156, 0.7091, 0.6778, 0.7293, 0.6497, 0.7491, 0.6935, 0.05912, 0.7798, 0.05227, 0.8342, 0.026, 0.8204, 0.02993, 0.7644, 0.7607, 0.7547, 0.7332, 0.7156, 0.7491, 0.6935, 0.7717, 0.7395, 0.07008, 0.7244, 0.05912, 0.7798, 0.02993, 0.7644, 0.03909, 0.708, 0.7906, 0.7935, 0.7607, 0.7547, 0.7717, 0.7395, 0.7962, 0.7857, 0.08472, 0.6699, 0.07008, 0.7244, 0.03909, 0.708, 0.05312, 0.6532, 0.8056, 0.3662, 0.8367, 0.3324, 0.8112, 0.374, 0.8216, 0.8305, 0.7906, 0.7935, 0.7962, 0.7857, 0.1025, 0.6186, 0.08472, 0.6699, 0.05312, 0.6532, 0.07149, 0.6022, 0.7758, 0.3956, 0.8056, 0.3662, 0.8112, 0.374, 0.7867, 0.4108, 0.1227, 0.5723, 0.1025, 0.6186, 0.07149, 0.6022, 0.09349, 0.5569, 0.7483, 0.4194, 0.7758, 0.3956, 0.7867, 0.4108, 0.7641, 0.4414, 0.1445, 0.533, 0.1227, 0.5723, 0.09349, 0.5569, 0.1183, 0.5191, 0.7242, 0.4366, 0.7483, 0.4194, 0.7641, 0.4414, 0.7443, 0.4647, 0.7091, 0.6778, 0.6893, 0.6426, 0.713, 0.6096, 0.7293, 0.6497, 0.07149, 0.6022, 0.05312, 0.6532, 0.02586, 0.6403, 0.04475, 0.5895, 0.7867, 0.4108, 0.8112, 0.374, 0.8177, 0.3801, 0.7995, 0.4227, 0.09349, 0.5569, 0.07149, 0.6022, 0.04475, 0.5895, 0.06831, 0.545, 0.7641, 0.4414, 0.7867, 0.4108, 0.7995, 0.4227, 0.7828, 0.4588, 0.713, 0.6096, 0.701, 0.5748, 0.732, 0.546, 0.7409, 0.5836, 0.06313, 0.07548, 0.08919, 0.03386, 0.1047, 0.0423, 0.08286, 0.08622, 0.7293, 0.6497, 0.713, 0.6096, 0.7409, 0.5836, 0.753, 0.6276, 0.0411, 0.1237, 0.06313, 0.07548, 0.08286, 0.08622, 0.06431, 0.1363, 0.7491, 0.6935, 0.7293, 0.6497, 0.753, 0.6276, 0.7677, 0.6762, 0.02396, 0.1766, 0.0411, 0.1237, 0.06431, 0.1363, 0.04974, 0.1906, 0.7717, 0.7395, 0.7491, 0.6935, 0.7677, 0.6762, 0.7845, 0.7275, 0.01235, 0.2322, 0.02396, 0.1766, 0.04974, 0.1906, 0.03972, 0.2471, 0.7962, 0.7857, 0.7717, 0.7395, 0.7845, 0.7275, 0.8027, 0.7796, 0.05312, 0.6532, 0.03909, 0.708, 0.01235, 0.6953, 0.02586, 0.6403, 0.8112, 0.374, 0.8367, 0.3324, 0.8177, 0.3801, 0.8216, 0.8305, 0.7962, 0.7857, 0.8027, 0.7796, 0.7677, 0.6762, 0.753, 0.6276, 0.7794, 0.6124, 0.7884, 0.6643, 0.04974, 0.1906, 0.06431, 0.1363, 0.09178, 0.1471, 0.08026, 0.2026, 0.7845, 0.7275, 0.7677, 0.6762, 0.7884, 0.6643, 0.7988, 0.7193, 0.03972, 0.2471, 0.04974, 0.1906, 0.08026, 0.2026, 0.07213, 0.2598, 0.8027, 0.7796, 0.7845, 0.7275, 0.7988, 0.7193, 0.81, 0.7754, 0.03464, 0.3035, 0.03972, 0.2471, 0.07213, 0.2598, 0.06768, 0.3165, 0.8177, 0.3801, 0.8367, 0.3324, 0.825, 0.3843, 0.8216, 0.8305, 0.8027, 0.7796, 0.81, 0.7754, 0.03469, 0.3577, 0.03464, 0.3035, 0.06768, 0.3165, 0.06709, 0.3704, 0.7995, 0.4227, 0.8177, 0.3801, 0.825, 0.3843, 0.8138, 0.431, 0.03987, 0.4076, 0.03469, 0.3577, 0.06709, 0.3704, 0.07039, 0.4197, 0.7828, 0.4588, 0.7995, 0.4227, 0.8138, 0.431, 0.8035, 0.4707, 0.7409, 0.5836, 0.732, 0.546, 0.7664, 0.5261, 0.7719, 0.5658, 0.08286, 0.08622, 0.1047, 0.0423, 0.123, 0.04952, 0.1062, 0.09541, 0.753, 0.6276, 0.7409, 0.5836, 0.7719, 0.5658, 0.7794, 0.6124, 0.06431, 0.1363, 0.08286, 0.08622, 0.1062, 0.09541, 0.09178, 0.1471, 0.07039, 0.4197, 0.06709, 0.3704, 0.1033, 0.3806, 0.1045, 0.4292, 0.8035, 0.4707, 0.8138, 0.431, 0.829, 0.4352, 0.8255, 0.4768, 0.7719, 0.5658, 0.7664, 0.5261, 0.803, 0.516, 0.8049, 0.5567, 0.1062, 0.09541, 0.123, 0.04952, 0.1435, 0.05524, 0.1323, 0.1027, 0.7794, 0.6124, 0.7719, 0.5658, 0.8049, 0.5567, 0.8074, 0.6047, 0.09178, 0.1471, 0.1062, 0.09541, 0.1323, 0.1027, 0.1225, 0.1557, 0.7884, 0.6643, 0.7794, 0.6124, 0.8074, 0.6047, 0.8104, 0.6582, 0.08026, 0.2026, 0.09178, 0.1471, 0.1225, 0.1557, 0.1144, 0.2121, 0.7988, 0.7193, 0.7884, 0.6643, 0.8104, 0.6582, 0.8139, 0.7151, 0.07213, 0.2598, 0.08026, 0.2026, 0.1144, 0.2121, 0.1083, 0.2699, 0.81, 0.7754, 0.7988, 0.7193, 0.8139, 0.7151, 0.8177, 0.7733, 0.06768, 0.3165, 0.07213, 0.2598, 0.1083, 0.2699, 0.1046, 0.3268, 0.825, 0.3843, 0.8367, 0.3324, 0.8327, 0.3864, 0.8216, 0.8305, 0.81, 0.7754, 0.8177, 0.7733, 0.06709, 0.3704, 0.06768, 0.3165, 0.1046, 0.3268, 0.1033, 0.3806, 0.8138, 0.431, 0.825, 0.3843, 0.8327, 0.3864, 0.829, 0.4352, 0.8139, 0.7151, 0.8104, 0.6582, 0.8329, 0.6582, 0.8294, 0.7151, 0.1083, 0.2699, 0.1144, 0.2121, 0.1507, 0.2188, 0.1469, 0.277, 0.8177, 0.7733, 0.8139, 0.7151, 0.8294, 0.7151, 0.8256, 0.7733, 0.1046, 0.3268, 0.1083, 0.2699, 0.1469, 0.277, 0.1439, 0.334, 0.8327, 0.3864, 0.8367, 0.3324, 0.8406, 0.3864, 0.8216, 0.8305, 0.8177, 0.7733, 0.8256, 0.7733, 0.1033, 0.3806, 0.1046, 0.3268, 0.1439, 0.334, 0.1419, 0.3876, 0.829, 0.4352, 0.8327, 0.3864, 0.8406, 0.3864, 0.8444, 0.4352, 0.1045, 0.4292, 0.1033, 0.3806, 0.1419, 0.3876, 0.1408, 0.4358, 0.8255, 0.4768, 0.829, 0.4352, 0.8444, 0.4352, 0.8479, 0.4768, 0.8049, 0.5567, 0.803, 0.516, 0.8403, 0.516, 0.8384, 0.5567, 0.1323, 0.1027, 0.1435, 0.05524, 0.1654, 0.05925, 0.1601, 0.1078, 0.8074, 0.6047, 0.8049, 0.5567, 0.8384, 0.5567, 0.8359, 0.6047, 0.1225, 0.1557, 0.1323, 0.1027, 0.1601, 0.1078, 0.1552, 0.1617, 0.8104, 0.6582, 0.8074, 0.6047, 0.8359, 0.6047, 0.8329, 0.6582, 0.1144, 0.2121, 0.1225, 0.1557, 0.1552, 0.1617, 0.1507, 0.2188, 0.1654, 0.05925, 0.1708, 0.01789, 0.1862, 0.01936, 0.1878, 0.06138, 0.1408, 0.4768, 0.1408, 0.4358, 0.178, 0.4394, 0.1743, 0.48, 0.1601, 0.1078, 0.1654, 0.05925, 0.1878, 0.06138, 0.1886, 0.1105, 0.8359, 0.6047, 0.8384, 0.5567, 0.8713, 0.5658, 0.8639, 0.6124, 0.1552, 0.1617, 0.1601, 0.1078, 0.1886, 0.1105, 0.1887, 0.1649, 0.8329, 0.6582, 0.8359, 0.6047, 0.8639, 0.6124, 0.8548, 0.6643, 0.1507, 0.2188, 0.1552, 0.1617, 0.1887, 0.1649, 0.1879, 0.2223, 0.8294, 0.7151, 0.8329, 0.6582, 0.8548, 0.6643, 0.8445, 0.7193, 0.1469, 0.277, 0.1507, 0.2188, 0.1879, 0.2223, 0.1864, 0.2807, 0.8256, 0.7733, 0.8294, 0.7151, 0.8445, 0.7193, 0.8333, 0.7754, 0.1439, 0.334, 0.1469, 0.277, 0.1864, 0.2807, 0.1842, 0.3378, 0.8406, 0.3864, 0.8367, 0.3324, 0.8483, 0.3843, 0.8216, 0.8305, 0.8256, 0.7733, 0.8333, 0.7754, 0.1419, 0.3876, 0.1439, 0.334, 0.1842, 0.3378, 0.1814, 0.3914, 0.8444, 0.4352, 0.8406, 0.3864, 0.8483, 0.3843, 0.8596, 0.431, 0.1408, 0.4358, 0.1419, 0.3876, 0.1814, 0.3914, 0.178, 0.4394, 0.1864, 0.2807, 0.1879, 0.2223, 0.2245, 0.2226, 0.2253, 0.2811, 0.8333, 0.7754, 0.8445, 0.7193, 0.8588, 0.7275, 0.8406, 0.7796, 0.1842, 0.3378, 0.1864, 0.2807, 0.2253, 0.2811, 0.2238, 0.3382, 0.8483, 0.3843, 0.8367, 0.3324, 0.8556, 0.3801, 0.8216, 0.8305, 0.8333, 0.7754, 0.8406, 0.7796, 0.1814, 0.3914, 0.1842, 0.3378, 0.2238, 0.3382, 0.2203, 0.3917, 0.8596, 0.431, 0.8483, 0.3843, 0.8556, 0.3801, 0.8738, 0.4227, 0.178, 0.4394, 0.1814, 0.3914, 0.2203, 0.3917, 0.2147, 0.4397, 0.8699, 0.4707, 0.8596, 0.431, 0.8738, 0.4227, 0.8906, 0.4588, 0.1743, 0.48, 0.178, 0.4394, 0.2147, 0.4397, 0.2073, 0.4802, 0.1886, 0.1105, 0.1878, 0.06138, 0.2098, 0.06156, 0.2166, 0.1107, 0.8639, 0.6124, 0.8713, 0.5658, 0.9023, 0.5836, 0.8903, 0.6276, 0.1887, 0.1649, 0.1886, 0.1105, 0.2166, 0.1107, 0.2216, 0.1651, 0.8548, 0.6643, 0.8639, 0.6124, 0.8903, 0.6276, 0.8756, 0.6762, 0.1879, 0.2223, 0.1887, 0.1649, 0.2216, 0.1651, 0.2245, 0.2226, 0.8445, 0.7193, 0.8548, 0.6643, 0.8756, 0.6762, 0.8588, 0.7275, 0.9023, 0.5836, 0.9113, 0.546, 0.9423, 0.5748, 0.9302, 0.6096, 0.2166, 0.1107, 0.2098, 0.06156, 0.2307, 0.05979, 0.2432, 0.1085, 0.8903, 0.6276, 0.9023, 0.5836, 0.9302, 0.6096, 0.914, 0.6497, 0.2216, 0.1651, 0.2166, 0.1107, 0.2432, 0.1085, 0.2528, 0.1625, 0.8756, 0.6762, 0.8903, 0.6276, 0.914, 0.6497, 0.8942, 0.6935, 0.2245, 0.2226, 0.2216, 0.1651, 0.2528, 0.1625, 0.2592, 0.2197, 0.8588, 0.7275, 0.8756, 0.6762, 0.8942, 0.6935, 0.8716, 0.7395, 0.2253, 0.2811, 0.2245, 0.2226, 0.2592, 0.2197, 0.2621, 0.2779, 0.8406, 0.7796, 0.8588, 0.7275, 0.8716, 0.7395, 0.8471, 0.7857, 0.2238, 0.3382, 0.2253, 0.2811, 0.2621, 0.2779, 0.2614, 0.335, 0.8556, 0.3801, 0.8367, 0.3324, 0.8622, 0.374, 0.8216, 0.8305, 0.8406, 0.7796, 0.8471, 0.7857, 0.2203, 0.3917, 0.2238, 0.3382, 0.2614, 0.335, 0.257, 0.3886, 0.8738, 0.4227, 0.8556, 0.3801, 0.8622, 0.374, 0.8867, 0.4108, 0.2147, 0.4397, 0.2203, 0.3917, 0.257, 0.3886, 0.2493, 0.4367, 0.8906, 0.4588, 0.8738, 0.4227, 0.8867, 0.4108, 0.9092, 0.4414, 0.8471, 0.7857, 0.8716, 0.7395, 0.8825, 0.7547, 0.8527, 0.7935, 0.2614, 0.335, 0.2621, 0.2779, 0.2954, 0.2714, 0.2953, 0.3283, 0.8622, 0.374, 0.8367, 0.3324, 0.8677, 0.3662, 0.8216, 0.8305, 0.8471, 0.7857, 0.8527, 0.7935, 0.257, 0.3886, 0.2614, 0.335, 0.2953, 0.3283, 0.2903, 0.3821, 0.8867, 0.4108, 0.8622, 0.374, 0.8677, 0.3662, 0.8976, 0.3956, 0.2493, 0.4367, 0.257, 0.3886, 0.2903, 0.3821, 0.2807, 0.4306, 0.9092, 0.4414, 0.8867, 0.4108, 0.8976, 0.3956, 0.9251, 0.4194, 0.9302, 0.6096, 0.9423, 0.5748, 0.9687, 0.6115, 0.954, 0.6426, 0.2432, 0.1085, 0.2307, 0.05979, 0.2495, 0.05611, 0.2672, 0.1038, 0.914, 0.6497, 0.9302, 0.6096, 0.954, 0.6426, 0.9342, 0.6778, 0.2528, 0.1625, 0.2432, 0.1085, 0.2672, 0.1038, 0.281, 0.157, 0.8942, 0.6935, 0.914, 0.6497, 0.9342, 0.6778, 0.9101, 0.7156, 0.2592, 0.2197, 0.2528, 0.1625, 0.281, 0.157, 0.2905, 0.2136, 0.8716, 0.7395, 0.8942, 0.6935, 0.9101, 0.7156, 0.8825, 0.7547, 0.2621, 0.2779, 0.2592, 0.2197, 0.2905, 0.2136, 0.2954, 0.2714, 0.2672, 0.1038, 0.2495, 0.05611, 0.2656, 0.05069, 0.2877, 0.09691, 0.9342, 0.6778, 0.954, 0.6426, 0.9726, 0.6814, 0.95, 0.7108, 0.281, 0.157, 0.2672, 0.1038, 0.2877, 0.09691, 0.3052, 0.1489, 0.9101, 0.7156, 0.9342, 0.6778, 0.95, 0.7108, 0.9225, 0.7415, 0.2905, 0.2136, 0.281, 0.157, 0.3052, 0.1489, 0.3174, 0.2046, 0.8825, 0.7547, 0.9101, 0.7156, 0.9225, 0.7415, 0.8911, 0.7725, 0.2954, 0.2714, 0.2905, 0.2136, 0.3174, 0.2046, 0.3238, 0.2619, 0.8527, 0.7935, 0.8825, 0.7547, 0.8911, 0.7725, 0.8571, 0.8026, 0.2953, 0.3283, 0.2954, 0.2714, 0.3238, 0.2619, 0.3243, 0.3186, 0.8677, 0.3662, 0.8367, 0.3324, 0.8721, 0.3571, 0.8216, 0.8305, 0.8527, 0.7935, 0.8571, 0.8026, 0.6269, 0.6195, 0.646, 0.6709, 0.6211, 0.6915, 0.6024, 0.6397, 0.8976, 0.3956, 0.8677, 0.3662, 0.8721, 0.3571, 0.9062, 0.3777, 0.6027, 0.573, 0.6269, 0.6195, 0.6024, 0.6397, 0.5797, 0.592, 0.9251, 0.4194, 0.8976, 0.3956, 0.9062, 0.3777, 0.9376, 0.3934, 0.5744, 0.5331, 0.6027, 0.573, 0.5797, 0.592, 0.5537, 0.5502, 0.6211, 0.6915, 0.6348, 0.7455, 0.6057, 0.7678, 0.5913, 0.7143, 0.8721, 0.3571, 0.8367, 0.3324, 0.8751, 0.347, 0.8216, 0.8305, 0.8571, 0.8026, 0.8601, 0.8127, 0.6024, 0.6397, 0.6211, 0.6915, 0.5913, 0.7143, 0.5733, 0.662, 0.9062, 0.3777, 0.8721, 0.3571, 0.8751, 0.347, 0.9121, 0.3579, 0.5797, 0.592, 0.6024, 0.6397, 0.5733, 0.662, 0.5522, 0.613, 0.9376, 0.3934, 0.9062, 0.3777, 0.9121, 0.3579, 0.9461, 0.3646, 0.5537, 0.5502, 0.5797, 0.592, 0.5522, 0.613, 0.529, 0.5691, 0.9651, 0.4036, 0.9376, 0.3934, 0.9461, 0.3646, 0.976, 0.3669, 0.5255, 0.516, 0.5537, 0.5502, 0.529, 0.5691, 0.5044, 0.5321, 0.3052, 0.1489, 0.2877, 0.09691, 0.304, 0.08804, 0.3243, 0.1384, 0.9225, 0.7415, 0.95, 0.7108, 0.9609, 0.7474, 0.9311, 0.7703, 0.6433, 0.7995, 0.646, 0.8515, 0.6212, 0.8704, 0.6158, 0.8205, 0.8911, 0.7725, 0.9225, 0.7415, 0.9311, 0.7703, 0.897, 0.7924, 0.6348, 0.7455, 0.6433, 0.7995, 0.6158, 0.8205, 0.6057, 0.7678, 0.8571, 0.8026, 0.8911, 0.7725, 0.897, 0.7924, 0.8601, 0.8127, 0.5044, 0.5321, 0.529, 0.5691, 0.5011, 0.589, 0.4808, 0.549, 0.6212, 0.8704, 0.6219, 0.9155, 0.5982, 0.9325, 0.5934, 0.8903, 0.9311, 0.7703, 0.9609, 0.7474, 0.9665, 0.7864, 0.9355, 0.8009, 0.6158, 0.8205, 0.6212, 0.8704, 0.5934, 0.8903, 0.5849, 0.8426, 0.897, 0.7924, 0.9311, 0.7703, 0.9355, 0.8009, 0.9, 0.8135, 0.6057, 0.7678, 0.6158, 0.8205, 0.5849, 0.8426, 0.5729, 0.7913, 0.8601, 0.8127, 0.897, 0.7924, 0.9, 0.8135, 0.8616, 0.8234, 0.5913, 0.7143, 0.6057, 0.7678, 0.5729, 0.7913, 0.5579, 0.7382, 0.8751, 0.347, 0.8367, 0.3324, 0.8767, 0.3363, 0.8216, 0.8305, 0.8601, 0.8127, 0.8616, 0.8234, 0.5733, 0.662, 0.5913, 0.7143, 0.5579, 0.7382, 0.5405, 0.6855, 0.9121, 0.3579, 0.8751, 0.347, 0.8767, 0.3363, 0.9151, 0.3368, 0.5522, 0.613, 0.5733, 0.662, 0.5405, 0.6855, 0.5213, 0.6351, 0.9461, 0.3646, 0.9121, 0.3579, 0.9151, 0.3368, 0.9505, 0.334, 0.529, 0.5691, 0.5522, 0.613, 0.5213, 0.6351, 0.5011, 0.589, 0.976, 0.3669, 0.9461, 0.3646, 0.9505, 0.334, 0.9816, 0.328, 0.8216, 0.8305, 0.8616, 0.8234, 0.8616, 0.8344, 0.5405, 0.6855, 0.5579, 0.7382, 0.522, 0.7625, 0.5053, 0.7093, 0.9151, 0.3368, 0.8767, 0.3363, 0.8767, 0.3253, 0.9151, 0.3153, 0.5213, 0.6351, 0.5405, 0.6855, 0.5053, 0.7093, 0.4882, 0.6576, 0.9505, 0.334, 0.9151, 0.3368, 0.9151, 0.3153, 0.9505, 0.3028, 0.5011, 0.589, 0.5213, 0.6351, 0.4882, 0.6576, 0.4713, 0.6092, 0.9816, 0.328, 0.9505, 0.334, 0.9505, 0.3028, 0.9816, 0.2883, 0.4808, 0.549, 0.5011, 0.589, 0.4713, 0.6092, 0.4554, 0.5662, 0.5934, 0.8903, 0.5982, 0.9325, 0.5728, 0.9497, 0.5636, 0.9105, 0.9355, 0.8009, 0.9665, 0.7864, 0.9665, 0.8261, 0.9355, 0.8321, 0.5849, 0.8426, 0.5934, 0.8903, 0.5636, 0.9105, 0.5517, 0.8651, 0.9, 0.8135, 0.9355, 0.8009, 0.9355, 0.8321, 0.9, 0.8349, 0.5729, 0.7913, 0.5849, 0.8426, 0.5517, 0.8651, 0.5377, 0.8151, 0.8616, 0.8234, 0.9, 0.8135, 0.9, 0.8349, 0.8616, 0.8344, 0.5579, 0.7382, 0.5729, 0.7913, 0.5377, 0.8151, 0.522, 0.7625, 0.8767, 0.3363, 0.8367, 0.3324, 0.8767, 0.3253, 0.441, 0.5301, 0.4554, 0.5662, 0.4293, 0.583, 0.4205, 0.5433, 0.5517, 0.8651, 0.5636, 0.9105, 0.5329, 0.9302, 0.5176, 0.887, 0.9, 0.8349, 0.9355, 0.8321, 0.9311, 0.8627, 0.897, 0.856, 0.5377, 0.8151, 0.5517, 0.8651, 0.5176, 0.887, 0.5015, 0.8384, 0.8616, 0.8344, 0.9, 0.8349, 0.897, 0.856, 0.8601, 0.8451, 0.522, 0.7625, 0.5377, 0.8151, 0.5015, 0.8384, 0.4851, 0.7862, 0.8767, 0.3253, 0.8367, 0.3324, 0.8751, 0.3146, 0.8216, 0.8305, 0.8616, 0.8344, 0.8601, 0.8451, 0.5053, 0.7093, 0.522, 0.7625, 0.4851, 0.7862, 0.4691, 0.7326, 0.9151, 0.3153, 0.8767, 0.3253, 0.8751, 0.3146, 0.9121, 0.2943, 0.4882, 0.6576, 0.5053, 0.7093, 0.4691, 0.7326, 0.4541, 0.6795, 0.9505, 0.3028, 0.9151, 0.3153, 0.9121, 0.2943, 0.9461, 0.2722, 0.4713, 0.6092, 0.4882, 0.6576, 0.4541, 0.6795, 0.4407, 0.6289, 0.9816, 0.2883, 0.9505, 0.3028, 0.9461, 0.2722, 0.976, 0.2493, 0.4554, 0.5662, 0.4713, 0.6092, 0.4407, 0.6289, 0.4293, 0.583, 0.5636, 0.9105, 0.5728, 0.9497, 0.5468, 0.9664, 0.5329, 0.9302, 0.9121, 0.2943, 0.8751, 0.3146, 0.8721, 0.3045, 0.9062, 0.2744, 0.4541, 0.6795, 0.4691, 0.7326, 0.4333, 0.7543, 0.4204, 0.7, 0.9461, 0.2722, 0.9121, 0.2943, 0.9062, 0.2744, 0.9376, 0.2434, 0.4407, 0.6289, 0.4541, 0.6795, 0.4204, 0.7, 0.4103, 0.6474, 0.976, 0.2493, 0.9461, 0.2722, 0.9376, 0.2434, 0.9651, 0.2126, 0.4293, 0.583, 0.4407, 0.6289, 0.4103, 0.6474, 0.4035, 0.5987, 0.5329, 0.9302, 0.5468, 0.9664, 0.5209, 0.9821, 0.5026, 0.9487, 0.4205, 0.5433, 0.4293, 0.583, 0.4035, 0.5987, 0.4002, 0.5556, 0.5176, 0.887, 0.5329, 0.9302, 0.5026, 0.9487, 0.4839, 0.9075, 0.897, 0.856, 0.9311, 0.8627, 0.9225, 0.8915, 0.8911, 0.8759, 0.5015, 0.8384, 0.5176, 0.887, 0.4839, 0.9075, 0.4657, 0.8601, 0.8601, 0.8451, 0.897, 0.856, 0.8911, 0.8759, 0.8571, 0.8553, 0.4851, 0.7862, 0.5015, 0.8384, 0.4657, 0.8601, 0.4486, 0.8084, 0.8751, 0.3146, 0.8367, 0.3324, 0.8721, 0.3045, 0.8216, 0.8305, 0.8601, 0.8451, 0.8571, 0.8553, 0.4691, 0.7326, 0.4851, 0.7862, 0.4486, 0.8084, 0.4333, 0.7543, 0.4839, 0.9075, 0.5026, 0.9487, 0.4737, 0.9652, 0.4518, 0.9258, 0.8911, 0.8759, 0.9225, 0.8915, 0.9101, 0.9175, 0.8825, 0.8937, 0.4657, 0.8601, 0.4839, 0.9075, 0.4518, 0.9258, 0.4316, 0.8796, 0.8571, 0.8553, 0.8911, 0.8759, 0.8825, 0.8937, 0.8527, 0.8644, 0.4486, 0.8084, 0.4657, 0.8601, 0.4316, 0.8796, 0.4139, 0.8282, 0.8721, 0.3045, 0.8367, 0.3324, 0.8677, 0.2953, 0.8216, 0.8305, 0.8571, 0.8553, 0.8527, 0.8644, 0.4333, 0.7543, 0.4486, 0.8084, 0.4139, 0.8282, 0.3992, 0.7738, 0.9062, 0.2744, 0.8721, 0.3045, 0.8677, 0.2953, 0.8976, 0.2565, 0.4204, 0.7, 0.4333, 0.7543, 0.3992, 0.7738, 0.3883, 0.7183, 0.9376, 0.2434, 0.9062, 0.2744, 0.8976, 0.2565, 0.9251, 0.2175, 0.4103, 0.6474, 0.4204, 0.7, 0.3883, 0.7183, 0.3814, 0.6639, 0.9651, 0.2126, 0.9376, 0.2434, 0.9251, 0.2175, 0.9492, 0.1796, 0.4035, 0.5987, 0.4103, 0.6474, 0.3814, 0.6639, 0.379, 0.6127, 0.9876, 0.1833, 0.9651, 0.2126, 0.9492, 0.1796, 0.969, 0.1445, 0.4002, 0.5556, 0.4035, 0.5987, 0.379, 0.6127, 0.3809, 0.5666, 0.3883, 0.7183, 0.3992, 0.7738, 0.3683, 0.7901, 0.3591, 0.7337, 0.9251, 0.2175, 0.8976, 0.2565, 0.8867, 0.2414, 0.9092, 0.1954, 0.3814, 0.6639, 0.3883, 0.7183, 0.3591, 0.7337, 0.3552, 0.6778, 0.9492, 0.1796, 0.9251, 0.2175, 0.9092, 0.1954, 0.929, 0.1516, 0.379, 0.6127, 0.3814, 0.6639, 0.3552, 0.6778, 0.3566, 0.6245, 0.969, 0.1445, 0.9492, 0.1796, 0.929, 0.1516, 0.9453, 0.1115, 0.9101, 0.9175, 0.9342, 0.9347, 0.914, 0.9628, 0.8942, 0.9395, 0.4518, 0.9258, 0.4737, 0.9652, 0.4474, 0.979, 0.4227, 0.9412, 0.8825, 0.8937, 0.9101, 0.9175, 0.8942, 0.9395, 0.8716, 0.9089, 0.4316, 0.8796, 0.4518, 0.9258, 0.4227, 0.9412, 0.4007, 0.8959, 0.8527, 0.8644, 0.8825, 0.8937, 0.8716, 0.9089, 0.8471, 0.8721, 0.4139, 0.8282, 0.4316, 0.8796, 0.4007, 0.8959, 0.3823, 0.8449, 0.8677, 0.2953, 0.8367, 0.3324, 0.8622, 0.2876, 0.8216, 0.8305, 0.8527, 0.8644, 0.8471, 0.8721, 0.3992, 0.7738, 0.4139, 0.8282, 0.3823, 0.8449, 0.3683, 0.7901, 0.8976, 0.2565, 0.8677, 0.2953, 0.8622, 0.2876, 0.8867, 0.2414, 0.8716, 0.9089, 0.8942, 0.9395, 0.8756, 0.9569, 0.8588, 0.9209, 0.4007, 0.8959, 0.4227, 0.9412, 0.3975, 0.9532, 0.3739, 0.9086, 0.8471, 0.8721, 0.8716, 0.9089, 0.8588, 0.9209, 0.8406, 0.8782, 0.3823, 0.8449, 0.4007, 0.8959, 0.3739, 0.9086, 0.355, 0.8578, 0.8622, 0.2876, 0.8367, 0.3324, 0.8556, 0.2815, 0.8216, 0.8305, 0.8471, 0.8721, 0.8406, 0.8782, 0.3683, 0.7901, 0.3823, 0.8449, 0.355, 0.8578, 0.3415, 0.8028, 0.8867, 0.2414, 0.8622, 0.2876, 0.8556, 0.2815, 0.8738, 0.2294, 0.3606, 0.3215, 0.349, 0.266, 0.3764, 0.2511, 0.3864, 0.3075, 0.9092, 0.1954, 0.8867, 0.2414, 0.8738, 0.2294, 0.8906, 0.1781, 0.3778, 0.3745, 0.3606, 0.3215, 0.3864, 0.3075, 0.401, 0.3618, 0.929, 0.1516, 0.9092, 0.1954, 0.8906, 0.1781, 0.9053, 0.1295, 0.3998, 0.4226, 0.3778, 0.3745, 0.401, 0.3618, 0.4195, 0.4119, 0.9453, 0.1115, 0.929, 0.1516, 0.9053, 0.1295, 0.9174, 0.08553, 0.4259, 0.4643, 0.3998, 0.4226, 0.4195, 0.4119, 0.4414, 0.4558, 0.9573, 0.07668, 0.9453, 0.1115, 0.9174, 0.08553, 0.9263, 0.04786, 0.8906, 0.1781, 0.8738, 0.2294, 0.8596, 0.2212, 0.8699, 0.1661, 0.401, 0.3618, 0.3864, 0.3075, 0.4169, 0.2955, 0.4285, 0.351, 0.9053, 0.1295, 0.8906, 0.1781, 0.8699, 0.1661, 0.8789, 0.1143, 0.4195, 0.4119, 0.401, 0.3618, 0.4285, 0.351, 0.4429, 0.4027, 0.9174, 0.08553, 0.9053, 0.1295, 0.8789, 0.1143, 0.8864, 0.06767, 0.4414, 0.4558, 0.4195, 0.4119, 0.4429, 0.4027, 0.4597, 0.4486, 0.9263, 0.04786, 0.9174, 0.08553, 0.8864, 0.06767, 0.8919, 0.02801, 0.8588, 0.9209, 0.8756, 0.9569, 0.8548, 0.9688, 0.8445, 0.9291, 0.3714, 0.1404, 0.3765, 0.09047, 0.4071, 0.07846, 0.4038, 0.1277, 0.8406, 0.8782, 0.8588, 0.9209, 0.8445, 0.9291, 0.8333, 0.8824, 0.3713, 0.1946, 0.3714, 0.1404, 0.4038, 0.1277, 0.4044, 0.1816, 0.8556, 0.2815, 0.8367, 0.3324, 0.8483, 0.2773, 0.8216, 0.8305, 0.8406, 0.8782, 0.8333, 0.8824, 0.3764, 0.2511, 0.3713, 0.1946, 0.4044, 0.1816, 0.4088, 0.2383, 0.8738, 0.2294, 0.8556, 0.2815, 0.8483, 0.2773, 0.8596, 0.2212, 0.3864, 0.3075, 0.3764, 0.2511, 0.4088, 0.2383, 0.4169, 0.2955, 0.4038, 0.1277, 0.4071, 0.07846, 0.4412, 0.06895, 0.44, 0.1176, 0.8333, 0.8824, 0.8445, 0.9291, 0.8294, 0.9333, 0.8256, 0.8845, 0.4044, 0.1816, 0.4038, 0.1277, 0.44, 0.1176, 0.4413, 0.1713, 0.8483, 0.2773, 0.8367, 0.3324, 0.8406, 0.2752, 0.8216, 0.8305, 0.8333, 0.8824, 0.8256, 0.8845, 0.4088, 0.2383, 0.4044, 0.1816, 0.4413, 0.1713, 0.445, 0.2282, 0.8596, 0.2212, 0.8483, 0.2773, 0.8406, 0.2752, 0.8444, 0.217, 0.4169, 0.2955, 0.4088, 0.2383, 0.445, 0.2282, 0.451, 0.286, 0.8699, 0.1661, 0.8596, 0.2212, 0.8444, 0.217, 0.8479, 0.1601, 0.4285, 0.351, 0.4169, 0.2955, 0.451, 0.286, 0.4591, 0.3424, 0.8789, 0.1143, 0.8699, 0.1661, 0.8479, 0.1601, 0.851, 0.1066, 0.4429, 0.4027, 0.4285, 0.351, 0.4591, 0.3424, 0.469, 0.3954, 0.8864, 0.06767, 0.8789, 0.1143, 0.851, 0.1066, 0.8535, 0.05856, 0.4597, 0.4486, 0.4429, 0.4027, 0.469, 0.3954, 0.4802, 0.4429, 0.8919, 0.02801, 0.8864, 0.06767, 0.8535, 0.05856, 0.8553, 0.01789, 0.8445, 0.9291, 0.8548, 0.9688, 0.8329, 0.9749, 0.8294, 0.9333, 0.4591, 0.3424, 0.451, 0.286, 0.4874, 0.2793, 0.4918, 0.3365, 0.851, 0.1066, 0.8479, 0.1601, 0.8255, 0.1601, 0.8224, 0.1066, 0.469, 0.3954, 0.4591, 0.3424, 0.4918, 0.3365, 0.4968, 0.3903, 0.8535, 0.05856, 0.851, 0.1066, 0.8224, 0.1066, 0.8199, 0.05856, 0.4802, 0.4429, 0.469, 0.3954, 0.4968, 0.3903, 0.5021, 0.4389, 0.8553, 0.01789, 0.8535, 0.05856, 0.8199, 0.05856, 0.818, 0.01789, 0.8294, 0.9333, 0.8329, 0.9749, 0.8104, 0.9749, 0.8139, 0.9333, 0.44, 0.1176, 0.4412, 0.06895, 0.4775, 0.06228, 0.4786, 0.1105, 0.8256, 0.8845, 0.8294, 0.9333, 0.8139, 0.9333, 0.8177, 0.8845, 0.4413, 0.1713, 0.44, 0.1176, 0.4786, 0.1105, 0.4806, 0.1641, 0.8406, 0.2752, 0.8367, 0.3324, 0.8327, 0.2752, 0.8216, 0.8305, 0.8256, 0.8845, 0.8177, 0.8845, 0.445, 0.2282, 0.4413, 0.1713, 0.4806, 0.1641, 0.4836, 0.2211, 0.8444, 0.217, 0.8406, 0.2752, 0.8327, 0.2752, 0.829, 0.217, 0.451, 0.286, 0.445, 0.2282, 0.4836, 0.2211, 0.4874, 0.2793, 0.8479, 0.1601, 0.8444, 0.217, 0.829, 0.217, 0.8255, 0.1601, 0.8177, 0.8845, 0.8139, 0.9333, 0.7988, 0.9291, 0.81, 0.8824, 0.4806, 0.1641, 0.4786, 0.1105, 0.518, 0.1067, 0.5209, 0.1603, 0.8327, 0.2752, 0.8367, 0.3324, 0.825, 0.2773, 0.8216, 0.8305, 0.8177, 0.8845, 0.81, 0.8824, 0.4836, 0.2211, 0.4806, 0.1641, 0.5209, 0.1603, 0.5231, 0.2174, 0.829, 0.217, 0.8327, 0.2752, 0.825, 0.2773, 0.8138, 0.2212, 0.4874, 0.2793, 0.4836, 0.2211, 0.5231, 0.2174, 0.5246, 0.2758, 0.8255, 0.1601, 0.829, 0.217, 0.8138, 0.2212, 0.8035, 0.1661, 0.4918, 0.3365, 0.4874, 0.2793, 0.5246, 0.2758, 0.5253, 0.3333, 0.8224, 0.1066, 0.8255, 0.1601, 0.8035, 0.1661, 0.7944, 0.1143, 0.4968, 0.3903, 0.4918, 0.3365, 0.5253, 0.3333, 0.5253, 0.3876, 0.8199, 0.05856, 0.8224, 0.1066, 0.7944, 0.1143, 0.787, 0.06767, 0.5021, 0.4389, 0.4968, 0.3903, 0.5253, 0.3876, 0.5245, 0.4367, 0.4775, 0.06228, 0.4775, 0.02136, 0.511, 0.01816, 0.5147, 0.05873, 0.5075, 0.4802, 0.5021, 0.4389, 0.5245, 0.4367, 0.5229, 0.4788, 0.4786, 0.1105, 0.4775, 0.06228, 0.5147, 0.05873, 0.518, 0.1067, 0.5253, 0.3876, 0.5253, 0.3333, 0.5583, 0.333, 0.5533, 0.3874, 0.787, 0.06767, 0.7944, 0.1143, 0.7681, 0.1295, 0.756, 0.08553, 0.5245, 0.4367, 0.5253, 0.3876, 0.5533, 0.3874, 0.5465, 0.4366, 0.5147, 0.05873, 0.511, 0.01816, 0.544, 0.01789, 0.5513, 0.05843, 0.7988, 0.9291, 0.7884, 0.9688, 0.7677, 0.9569, 0.7845, 0.9209, 0.518, 0.1067, 0.5147, 0.05873, 0.5513, 0.05843, 0.5569, 0.1064, 0.81, 0.8824, 0.7988, 0.9291, 0.7845, 0.9209, 0.8027, 0.8782, 0.5209, 0.1603, 0.518, 0.1067, 0.5569, 0.1064, 0.5605, 0.16, 0.825, 0.2773, 0.8367, 0.3324, 0.8177, 0.2815, 0.8216, 0.8305, 0.81, 0.8824, 0.8027, 0.8782, 0.5231, 0.2174, 0.5209, 0.1603, 0.5605, 0.16, 0.562, 0.2171, 0.8138, 0.2212, 0.825, 0.2773, 0.8177, 0.2815, 0.7995, 0.2294, 0.5246, 0.2758, 0.5231, 0.2174, 0.562, 0.2171, 0.5612, 0.2755, 0.8035, 0.1661, 0.8138, 0.2212, 0.7995, 0.2294, 0.7828, 0.1781, 0.5253, 0.3333, 0.5246, 0.2758, 0.5612, 0.2755, 0.5583, 0.333, 0.7944, 0.1143, 0.8035, 0.1661, 0.7828, 0.1781, 0.7681, 0.1295, 0.8177, 0.2815, 0.8367, 0.3324, 0.8112, 0.2876, 0.8216, 0.8305, 0.8027, 0.8782, 0.7962, 0.8721, 0.562, 0.2171, 0.5605, 0.16, 0.598, 0.1632, 0.5988, 0.2202, 0.7995, 0.2294, 0.8177, 0.2815, 0.8112, 0.2876, 0.7867, 0.2414, 0.5612, 0.2755, 0.562, 0.2171, 0.5988, 0.2202, 0.5959, 0.2784, 0.7828, 0.1781, 0.7995, 0.2294, 0.7867, 0.2414, 0.7641, 0.1954, 0.5583, 0.333, 0.5612, 0.2755, 0.5959, 0.2784, 0.5895, 0.3356, 0.7681, 0.1295, 0.7828, 0.1781, 0.7641, 0.1954, 0.7443, 0.1516, 0.5533, 0.3874, 0.5583, 0.333, 0.5895, 0.3356, 0.5799, 0.3896, 0.756, 0.08553, 0.7681, 0.1295, 0.7443, 0.1516, 0.7281, 0.1115, 0.5465, 0.4366, 0.5533, 0.3874, 0.5799, 0.3896, 0.5673, 0.4383, 0.747, 0.04786, 0.756, 0.08553, 0.7281, 0.1115, 0.716, 0.07668, 0.7845, 0.9209, 0.7677, 0.9569, 0.7491, 0.9395, 0.7717, 0.9089, 0.5569, 0.1064, 0.5513, 0.05843, 0.586, 0.06139, 0.5937, 0.1095, 0.8027, 0.8782, 0.7845, 0.9209, 0.7717, 0.9089, 0.7962, 0.8721, 0.5605, 0.16, 0.5569, 0.1064, 0.5937, 0.1095, 0.598, 0.1632, 0.7281, 0.1115, 0.7443, 0.1516, 0.7242, 0.1796, 0.7044, 0.1445, 0.5673, 0.4383, 0.5799, 0.3896, 0.6038, 0.3943, 0.5862, 0.442, 0.716, 0.07668, 0.7281, 0.1115, 0.7044, 0.1445, 0.6897, 0.1134, 0.7717, 0.9089, 0.7491, 0.9395, 0.7332, 0.9175, 0.7607, 0.8937, 0.5937, 0.1095, 0.586, 0.06139, 0.6174, 0.06749, 0.627, 0.116, 0.7962, 0.8721, 0.7717, 0.9089, 0.7607, 0.8937, 0.7906, 0.8644, 0.598, 0.1632, 0.5937, 0.1095, 0.627, 0.116, 0.632, 0.1698, 0.8112, 0.2876, 0.8367, 0.3324, 0.8056, 0.2953, 0.8216, 0.8305, 0.7962, 0.8721, 0.7906, 0.8644, 0.5988, 0.2202, 0.598, 0.1632, 0.632, 0.1698, 0.632, 0.2267, 0.7867, 0.2414, 0.8112, 0.2876, 0.8056, 0.2953, 0.7758, 0.2565, 0.5959, 0.2784, 0.5988, 0.2202, 0.632, 0.2267, 0.6272, 0.2845, 0.7641, 0.1954, 0.7867, 0.2414, 0.7758, 0.2565, 0.7483, 0.2175, 0.5895, 0.3356, 0.5959, 0.2784, 0.6272, 0.2845, 0.6177, 0.3411, 0.7443, 0.1516, 0.7641, 0.1954, 0.7483, 0.2175, 0.7242, 0.1796, 0.5799, 0.3896, 0.5895, 0.3356, 0.6177, 0.3411, 0.6038, 0.3943, 0.632, 0.2267, 0.632, 0.1698, 0.661, 0.1795, 0.6605, 0.2362, 0.7758, 0.2565, 0.8056, 0.2953, 0.8013, 0.3045, 0.7672, 0.2744, 0.6272, 0.2845, 0.632, 0.2267, 0.6605, 0.2362, 0.6541, 0.2936, 0.7483, 0.2175, 0.7758, 0.2565, 0.7672, 0.2744, 0.7358, 0.2434, 0.6177, 0.3411, 0.6272, 0.2845, 0.6541, 0.2936, 0.6419, 0.3493, 0.7242, 0.1796, 0.7483, 0.2175, 0.7358, 0.2434, 0.7083, 0.2126, 0.6038, 0.3943, 0.6177, 0.3411, 0.6419, 0.3493, 0.6244, 0.4012, 0.7044, 0.1445, 0.7242, 0.1796, 0.7083, 0.2126, 0.6857, 0.1833, 0.5862, 0.442, 0.6038, 0.3943, 0.6244, 0.4012, 0.6023, 0.4474, 0.2735, 0.9252, 0.2453, 0.965, 0.2245, 0.9479, 0.2505, 0.9061, 0.7607, 0.8937, 0.7332, 0.9175, 0.7208, 0.8915, 0.7522, 0.8759, 0.2977, 0.8786, 0.2735, 0.9252, 0.2505, 0.9061, 0.2733, 0.8584, 0.7906, 0.8644, 0.7607, 0.8937, 0.7522, 0.8759, 0.7862, 0.8553, 0.3168, 0.8272, 0.2977, 0.8786, 0.2733, 0.8584, 0.2919, 0.8066, 0.8056, 0.2953, 0.8367, 0.3324, 0.8013, 0.3045, 0.8216, 0.8305, 0.7906, 0.8644, 0.7862, 0.8553, 0.7208, 0.8915, 0.6933, 0.9017, 0.6823, 0.865, 0.7122, 0.8627, 0.2505, 0.9061, 0.2245, 0.9479, 0.1998, 0.929, 0.223, 0.8851, 0.7522, 0.8759, 0.7208, 0.8915, 0.7122, 0.8627, 0.7462, 0.856, 0.2733, 0.8584, 0.2505, 0.9061, 0.223, 0.8851, 0.2441, 0.8361, 0.7862, 0.8553, 0.7522, 0.8759, 0.7462, 0.856, 0.7832, 0.8451, 0.2919, 0.8066, 0.2733, 0.8584, 0.2441, 0.8361, 0.2621, 0.7839, 0.8013, 0.3045, 0.8367, 0.3324, 0.7982, 0.3146, 0.8216, 0.8305, 0.7862, 0.8553, 0.7832, 0.8451, 0.3057, 0.7526, 0.2919, 0.8066, 0.2621, 0.7839, 0.2765, 0.7303, 0.7672, 0.2744, 0.8013, 0.3045, 0.7982, 0.3146, 0.7613, 0.2943, 0.3141, 0.6986, 0.3057, 0.7526, 0.2765, 0.7303, 0.2866, 0.6776, 0.7358, 0.2434, 0.7672, 0.2744, 0.7613, 0.2943, 0.7272, 0.2722, 0.3168, 0.6466, 0.3141, 0.6986, 0.2866, 0.6776, 0.2921, 0.6277, 0.7083, 0.2126, 0.7358, 0.2434, 0.7272, 0.2722, 0.6974, 0.2493, 0.6244, 0.4012, 0.6419, 0.3493, 0.661, 0.3597, 0.6407, 0.4101, 0.2245, 0.9479, 0.1963, 0.9821, 0.1753, 0.966, 0.1998, 0.929, 0.7613, 0.2943, 0.7982, 0.3146, 0.7967, 0.3253, 0.7583, 0.3153, 0.2866, 0.6776, 0.2765, 0.7303, 0.2437, 0.7068, 0.2557, 0.6555, 0.7272, 0.2722, 0.7613, 0.2943, 0.7583, 0.3153, 0.7229, 0.3028, 0.2921, 0.6277, 0.2866, 0.6776, 0.2557, 0.6555, 0.2643, 0.6078, 0.6974, 0.2493, 0.7272, 0.2722, 0.7229, 0.3028, 0.6918, 0.2883, 0.2927, 0.5826, 0.2921, 0.6277, 0.2643, 0.6078, 0.269, 0.5656, 0.1998, 0.929, 0.1753, 0.966, 0.1516, 0.9491, 0.172, 0.9091, 0.7122, 0.8627, 0.6823, 0.865, 0.6768, 0.8261, 0.7078, 0.8321, 0.223, 0.8851, 0.1998, 0.929, 0.172, 0.9091, 0.1921, 0.863, 0.7462, 0.856, 0.7122, 0.8627, 0.7078, 0.8321, 0.7432, 0.8349, 0.2441, 0.8361, 0.223, 0.8851, 0.1921, 0.863, 0.2113, 0.8126, 0.7832, 0.8451, 0.7462, 0.856, 0.7432, 0.8349, 0.7817, 0.8344, 0.2621, 0.7839, 0.2441, 0.8361, 0.2113, 0.8126, 0.2287, 0.7599, 0.7982, 0.3146, 0.8367, 0.3324, 0.7967, 0.3253, 0.8216, 0.8305, 0.7832, 0.8451, 0.7817, 0.8344, 0.2765, 0.7303, 0.2621, 0.7839, 0.2287, 0.7599, 0.2437, 0.7068, 0.1921, 0.863, 0.172, 0.9091, 0.1422, 0.8889, 0.159, 0.8406, 0.7432, 0.8349, 0.7078, 0.8321, 0.7078, 0.8009, 0.7432, 0.8135, 0.2113, 0.8126, 0.1921, 0.863, 0.159, 0.8406, 0.1761, 0.7888, 0.7817, 0.8344, 0.7432, 0.8349, 0.7432, 0.8135, 0.7817, 0.8234, 0.2287, 0.7599, 0.2113, 0.8126, 0.1761, 0.7888, 0.1928, 0.7356, 0.7967, 0.3253, 0.8367, 0.3324, 0.7967, 0.3363, 0.8216, 0.8305, 0.7817, 0.8344, 0.7817, 0.8234, 0.2437, 0.7068, 0.2287, 0.7599, 0.1928, 0.7356, 0.2085, 0.683, 0.7583, 0.3153, 0.7967, 0.3253, 0.7967, 0.3363, 0.7583, 0.3368, 0.2557, 0.6555, 0.2437, 0.7068, 0.2085, 0.683, 0.2226, 0.633, 0.7229, 0.3028, 0.7583, 0.3153, 0.7583, 0.3368, 0.7229, 0.334, 0.2643, 0.6078, 0.2557, 0.6555, 0.2226, 0.633, 0.2344, 0.5876, 0.6918, 0.2883, 0.7229, 0.3028, 0.7229, 0.334, 0.6918, 0.328, 0.269, 0.5656, 0.2643, 0.6078, 0.2344, 0.5876, 0.2437, 0.5485, 0.172, 0.9091, 0.1516, 0.9491, 0.1262, 0.9319, 0.1422, 0.8889, 0.7078, 0.8321, 0.6768, 0.8261, 0.6768, 0.7864, 0.7078, 0.8009])
me_sphere.materials.append(mat_player_material)
me_sphere.use_remesh_preserve_volume = False
me_sphere.use_remesh_preserve_attributes = False
me_sphere.use_mirror_vertex_groups = False
me_sphere.update()

# ---- objects
ob_sphere = bpy.data.objects.new('Sphere', me_sphere)

# ---- transforms, parenting, visibility, modifiers, constraints
ob_sphere.location = (0.0, 0.0, 0.0)
ob_sphere.lineart.crease_threshold = 0.0

# ---- collection membership
col_collection_1.objects.link(ob_sphere)

# ---- scene / render settings (as saved in the file)
scene.frame_start = 1; scene.frame_end = 250; scene.frame_set(1)
scene.render.engine = 'CYCLES'
scene.render.resolution_percentage = 50
scene.render.dither_intensity = 0.0
scene.cycles.use_denoising = False
scene.cycles.samples = 128
scene.cycles.sampling_pattern = 'TABULATED_SOBOL'
scene.cycles.use_adaptive_sampling = False
scene.cycles.use_light_tree = False
scene.cycles.blur_glossy = 0.0
scene.cycles.sample_clamp_indirect = 0.0
scene.view_settings.view_transform = 'Standard'
bpy.context.view_layer.update()

# ---- added for rendering (the .blend has no active camera and no usable light): camera, sun
cam_auto = bpy.data.cameras.new('AutoCamera')
cam_auto.lens = 50.0
cam_auto.sensor_width = 36.0
cam_auto.clip_end = 1000.0
ob_auto_camera = bpy.data.objects.new('AutoCamera', cam_auto)
scene.collection.objects.link(ob_auto_camera)
ob_auto_camera.location = (3.20507, -3.84609, 2.56406)
ob_auto_camera.rotation_euler = (1.09748, -7.21219e-08, 0.694738)
scene.camera = ob_auto_camera
light_auto_sun = bpy.data.lights.new('AutoSun', 'SUN')
light_auto_sun.energy = 3.0
light_auto_sun.angle = 0.0523599
ob_auto_sun = bpy.data.objects.new('AutoSun', light_auto_sun)
scene.collection.objects.link(ob_auto_sun)
ob_auto_sun.rotation_euler = (0.872665, 0.174533, 0.523599)
bpy.context.view_layer.update()
